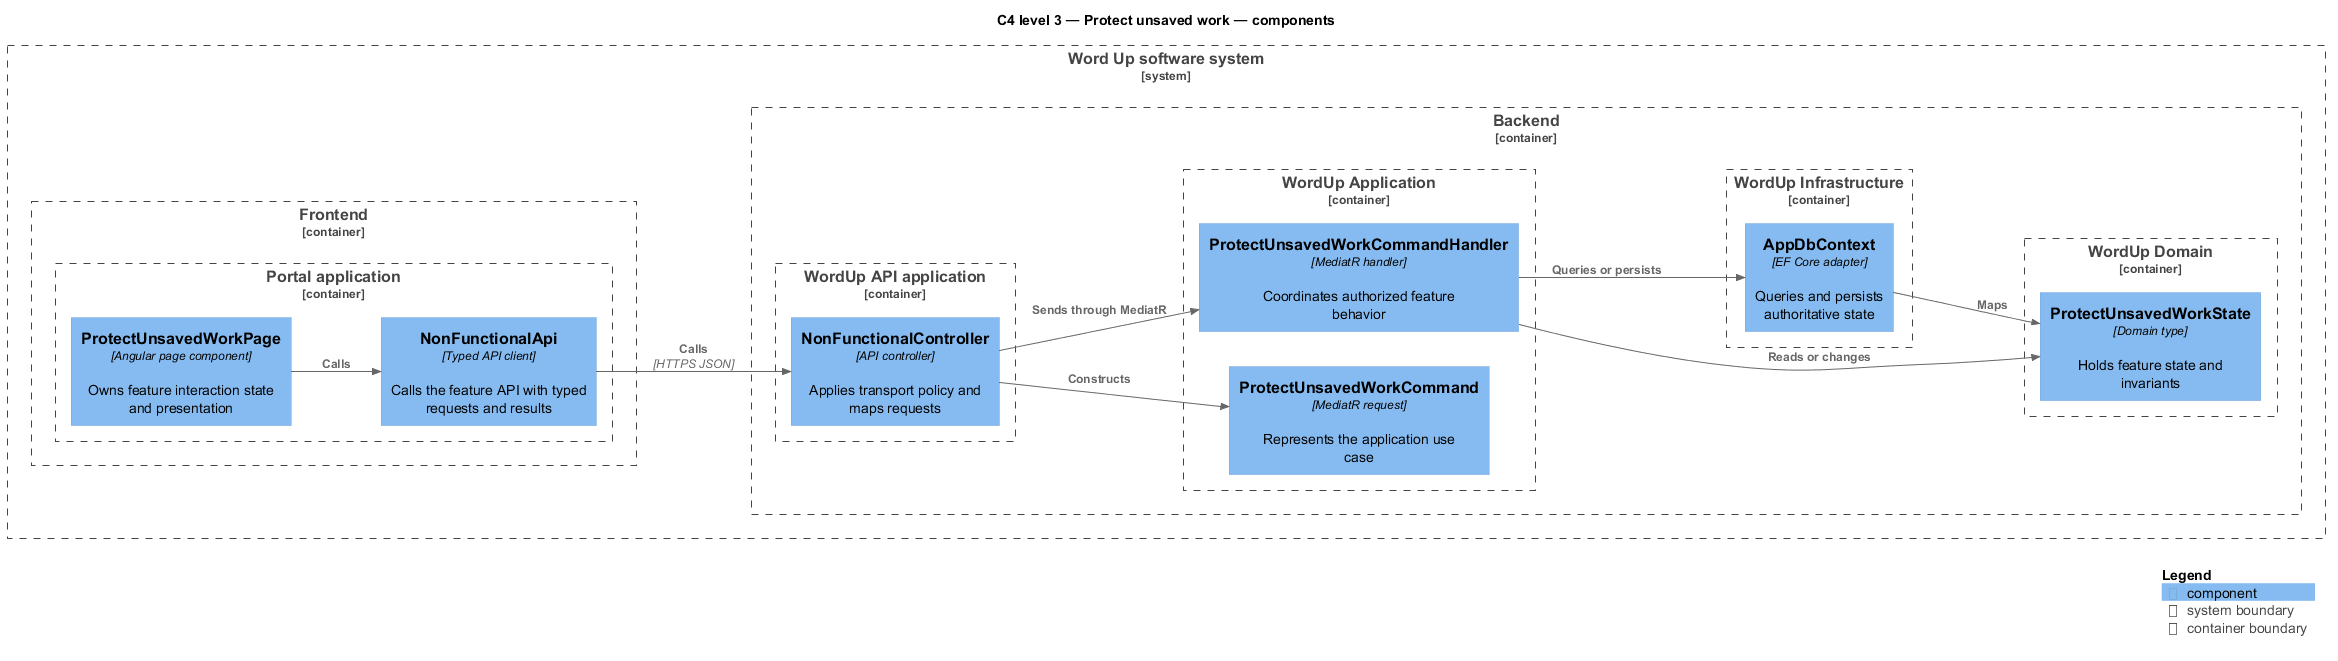

The diagram above was rendered by PlantUML. Its source (embedded in the PNG):
@startuml
!include <C4/C4_Component>
LAYOUT_LEFT_RIGHT()
title C4 level 3 — Protect unsaved work — components
System_Boundary(wordup, "Word Up software system") {
  Container_Boundary(frontend, "Frontend") {
    Container_Boundary(frontend_app, "Portal application") {
      Component(page, "ProtectUnsavedWorkPage", "Angular page component", "Owns feature interaction state and presentation")
      Component(client, "NonFunctionalApi", "Typed API client", "Calls the feature API with typed requests and results")
    }
  }
  Container_Boundary(backend, "Backend") {
    Container_Boundary(api_app, "WordUp API application") {
      Component(controller, "NonFunctionalController", "API controller", "Applies transport policy and maps requests")
    }
    Container_Boundary(application, "WordUp Application") {
      Component(request, "ProtectUnsavedWorkCommand", "MediatR request", "Represents the application use case")
      Component(handler, "ProtectUnsavedWorkCommandHandler", "MediatR handler", "Coordinates authorized feature behavior")
    }
    Container_Boundary(domain, "WordUp Domain") {
      Component(entity, "ProtectUnsavedWorkState", "Domain type", "Holds feature state and invariants")
    }
    Container_Boundary(infrastructure, "WordUp Infrastructure") {
      Component(persistence, "AppDbContext", "EF Core adapter", "Queries and persists authoritative state")
    }
  }
}
Rel(page, client, "Calls")
Rel(client, controller, "Calls", "HTTPS JSON")
Rel(controller, request, "Constructs")
Rel(controller, handler, "Sends through MediatR")
Rel(handler, entity, "Reads or changes")
Rel(handler, persistence, "Queries or persists")
Rel(persistence, entity, "Maps")
SHOW_LEGEND()
@enduml